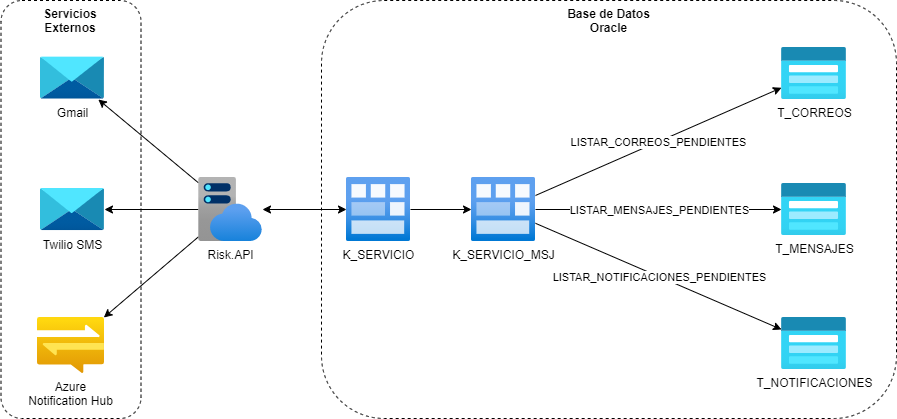

The diagram above was exported from draw.io. Its source (the exported page's mxGraphModel, read from the mxfile embedded in the PNG):
<mxGraphModel dx="1199" dy="591" grid="1" gridSize="10" guides="1" tooltips="1" connect="1" arrows="1" fold="1" page="1" pageScale="1" pageWidth="1169" pageHeight="827" math="0" shadow="0">
  <root>
    <mxCell id="0" />
    <mxCell id="1" parent="0" />
    <mxCell id="SyNwciXrOUz13eXdPs9M-24" value="Base de Datos&lt;br&gt;Oracle" style="rounded=1;whiteSpace=wrap;html=1;fillColor=none;dashed=1;verticalAlign=top;fontStyle=1" parent="1" vertex="1">
      <mxGeometry x="513" y="183" width="575" height="418" as="geometry" />
    </mxCell>
    <mxCell id="SyNwciXrOUz13eXdPs9M-1" value="&lt;span style=&quot;font-size: 12px&quot;&gt;T_MENSAJES&lt;br&gt;&lt;/span&gt;" style="aspect=fixed;html=1;points=[];align=center;image;fontSize=12;image=img/lib/azure2/storage/Storage_Accounts_Classic.svg;" parent="1" vertex="1">
      <mxGeometry x="973" y="366" width="65" height="52" as="geometry" />
    </mxCell>
    <mxCell id="SyNwciXrOUz13eXdPs9M-2" value="&lt;span style=&quot;font-size: 12px&quot;&gt;T_NOTIFICACIONES&lt;/span&gt;" style="aspect=fixed;html=1;points=[];align=center;image;fontSize=12;image=img/lib/azure2/storage/Storage_Accounts_Classic.svg;" parent="1" vertex="1">
      <mxGeometry x="973" y="500" width="65" height="52" as="geometry" />
    </mxCell>
    <mxCell id="SyNwciXrOUz13eXdPs9M-3" value="&lt;span style=&quot;font-size: 12px&quot;&gt;T_CORREOS&lt;br&gt;&lt;/span&gt;" style="aspect=fixed;html=1;points=[];align=center;image;fontSize=12;image=img/lib/azure2/storage/Storage_Accounts_Classic.svg;" parent="1" vertex="1">
      <mxGeometry x="973" y="230" width="65" height="52" as="geometry" />
    </mxCell>
    <mxCell id="SyNwciXrOUz13eXdPs9M-8" value="&lt;span style=&quot;font-size: 12px&quot;&gt;K_SERVICIO_MSJ&lt;/span&gt;" style="aspect=fixed;html=1;points=[];align=center;image;fontSize=12;image=img/lib/azure2/general/Module.svg;" parent="1" vertex="1">
      <mxGeometry x="663" y="360" width="64" height="64" as="geometry" />
    </mxCell>
    <mxCell id="SyNwciXrOUz13eXdPs9M-9" value="&lt;span style=&quot;font-size: 12px&quot;&gt;K_SERVICIO&lt;/span&gt;" style="aspect=fixed;html=1;points=[];align=center;image;fontSize=12;image=img/lib/azure2/general/Module.svg;" parent="1" vertex="1">
      <mxGeometry x="538" y="360" width="64" height="64" as="geometry" />
    </mxCell>
    <mxCell id="SyNwciXrOUz13eXdPs9M-10" value="" style="endArrow=classic;html=1;" parent="1" source="SyNwciXrOUz13eXdPs9M-8" target="SyNwciXrOUz13eXdPs9M-1" edge="1">
      <mxGeometry relative="1" as="geometry">
        <mxPoint x="733" y="390" as="sourcePoint" />
        <mxPoint x="963" y="390" as="targetPoint" />
      </mxGeometry>
    </mxCell>
    <mxCell id="SyNwciXrOUz13eXdPs9M-11" value="LISTAR_MENSAJES_PENDIENTES" style="edgeLabel;resizable=0;html=1;align=center;verticalAlign=middle;" parent="SyNwciXrOUz13eXdPs9M-10" connectable="0" vertex="1">
      <mxGeometry relative="1" as="geometry" />
    </mxCell>
    <mxCell id="SyNwciXrOUz13eXdPs9M-12" value="" style="endArrow=classic;html=1;" parent="1" source="SyNwciXrOUz13eXdPs9M-8" target="SyNwciXrOUz13eXdPs9M-3" edge="1">
      <mxGeometry relative="1" as="geometry">
        <mxPoint x="733" y="380" as="sourcePoint" />
        <mxPoint x="963" y="260" as="targetPoint" />
      </mxGeometry>
    </mxCell>
    <mxCell id="SyNwciXrOUz13eXdPs9M-13" value="LISTAR_CORREOS_PENDIENTES" style="edgeLabel;resizable=0;html=1;align=center;verticalAlign=middle;" parent="SyNwciXrOUz13eXdPs9M-12" connectable="0" vertex="1">
      <mxGeometry relative="1" as="geometry" />
    </mxCell>
    <mxCell id="SyNwciXrOUz13eXdPs9M-16" value="" style="endArrow=classic;html=1;" parent="1" source="SyNwciXrOUz13eXdPs9M-8" target="SyNwciXrOUz13eXdPs9M-2" edge="1">
      <mxGeometry relative="1" as="geometry">
        <mxPoint x="733" y="400" as="sourcePoint" />
        <mxPoint x="963" y="530" as="targetPoint" />
      </mxGeometry>
    </mxCell>
    <mxCell id="SyNwciXrOUz13eXdPs9M-17" value="LISTAR_NOTIFICACIONES_PENDIENTES" style="edgeLabel;resizable=0;html=1;align=center;verticalAlign=middle;" parent="SyNwciXrOUz13eXdPs9M-16" connectable="0" vertex="1">
      <mxGeometry relative="1" as="geometry" />
    </mxCell>
    <mxCell id="SyNwciXrOUz13eXdPs9M-18" value="" style="endArrow=classic;html=1;" parent="1" source="SyNwciXrOUz13eXdPs9M-9" target="SyNwciXrOUz13eXdPs9M-8" edge="1">
      <mxGeometry width="50" height="50" relative="1" as="geometry">
        <mxPoint x="608" y="391.83000000000004" as="sourcePoint" />
        <mxPoint x="653" y="392" as="targetPoint" />
      </mxGeometry>
    </mxCell>
    <mxCell id="SyNwciXrOUz13eXdPs9M-19" value="&lt;span style=&quot;font-size: 12px&quot;&gt;Azure&lt;br&gt;Notification&amp;nbsp;Hub&lt;/span&gt;" style="aspect=fixed;html=1;points=[];align=center;image;fontSize=12;image=img/lib/azure2/web/Notification_Hub_Namespaces.svg;" parent="1" vertex="1">
      <mxGeometry x="229" y="500" width="67" height="56.00000000000001" as="geometry" />
    </mxCell>
    <mxCell id="SyNwciXrOUz13eXdPs9M-20" value="&lt;span style=&quot;font-size: 12px&quot;&gt;Gmail&lt;/span&gt;" style="aspect=fixed;html=1;points=[];align=center;image;fontSize=12;image=img/lib/azure2/storage/Data_Share_Invitations.svg;" parent="1" vertex="1">
      <mxGeometry x="232" y="239" width="64" height="43" as="geometry" />
    </mxCell>
    <mxCell id="SyNwciXrOUz13eXdPs9M-21" value="&lt;span style=&quot;font-size: 12px&quot;&gt;Twilio SMS&lt;/span&gt;" style="aspect=fixed;html=1;points=[];align=center;image;fontSize=12;image=img/lib/azure2/storage/Data_Share_Invitations.svg;" parent="1" vertex="1">
      <mxGeometry x="232" y="370.5" width="64" height="43" as="geometry" />
    </mxCell>
    <mxCell id="SyNwciXrOUz13eXdPs9M-31" value="" style="endArrow=classic;html=1;" parent="1" source="w017yWO_l09Y_J8h8Oem-1" target="SyNwciXrOUz13eXdPs9M-21" edge="1">
      <mxGeometry width="50" height="50" relative="1" as="geometry">
        <mxPoint x="257" y="392" as="sourcePoint" />
        <mxPoint x="197" y="391.75" as="targetPoint" />
      </mxGeometry>
    </mxCell>
    <mxCell id="SyNwciXrOUz13eXdPs9M-32" value="" style="endArrow=classic;html=1;" parent="1" source="w017yWO_l09Y_J8h8Oem-1" target="SyNwciXrOUz13eXdPs9M-20" edge="1">
      <mxGeometry width="50" height="50" relative="1" as="geometry">
        <mxPoint x="264.9239543726235" y="366" as="sourcePoint" />
        <mxPoint x="197" y="257.75" as="targetPoint" />
      </mxGeometry>
    </mxCell>
    <mxCell id="SyNwciXrOUz13eXdPs9M-33" value="" style="endArrow=classic;html=1;" parent="1" source="w017yWO_l09Y_J8h8Oem-1" target="SyNwciXrOUz13eXdPs9M-19" edge="1">
      <mxGeometry width="50" height="50" relative="1" as="geometry">
        <mxPoint x="265.5661764705883" y="418" as="sourcePoint" />
        <mxPoint x="197" y="517.75" as="targetPoint" />
      </mxGeometry>
    </mxCell>
    <mxCell id="SyNwciXrOUz13eXdPs9M-42" value="" style="endArrow=classic;startArrow=classic;html=1;" parent="1" source="w017yWO_l09Y_J8h8Oem-1" target="SyNwciXrOUz13eXdPs9M-9" edge="1">
      <mxGeometry width="50" height="50" relative="1" as="geometry">
        <mxPoint x="490" y="330" as="sourcePoint" />
        <mxPoint x="436" y="440" as="targetPoint" />
      </mxGeometry>
    </mxCell>
    <mxCell id="SyNwciXrOUz13eXdPs9M-43" value="Servicios&lt;br&gt;Externos" style="rounded=1;whiteSpace=wrap;html=1;fillColor=none;dashed=1;verticalAlign=top;fontStyle=1" parent="1" vertex="1">
      <mxGeometry x="192.5" y="183" width="140" height="418" as="geometry" />
    </mxCell>
    <mxCell id="w017yWO_l09Y_J8h8Oem-1" value="&lt;span style=&quot;font-size: 12px&quot;&gt;Risk.API&lt;/span&gt;" style="aspect=fixed;html=1;points=[];align=center;image;fontSize=12;image=img/lib/azure2/app_services/App_Service_Plans.svg;" parent="1" vertex="1">
      <mxGeometry x="390" y="360" width="64" height="64" as="geometry" />
    </mxCell>
  </root>
</mxGraphModel>